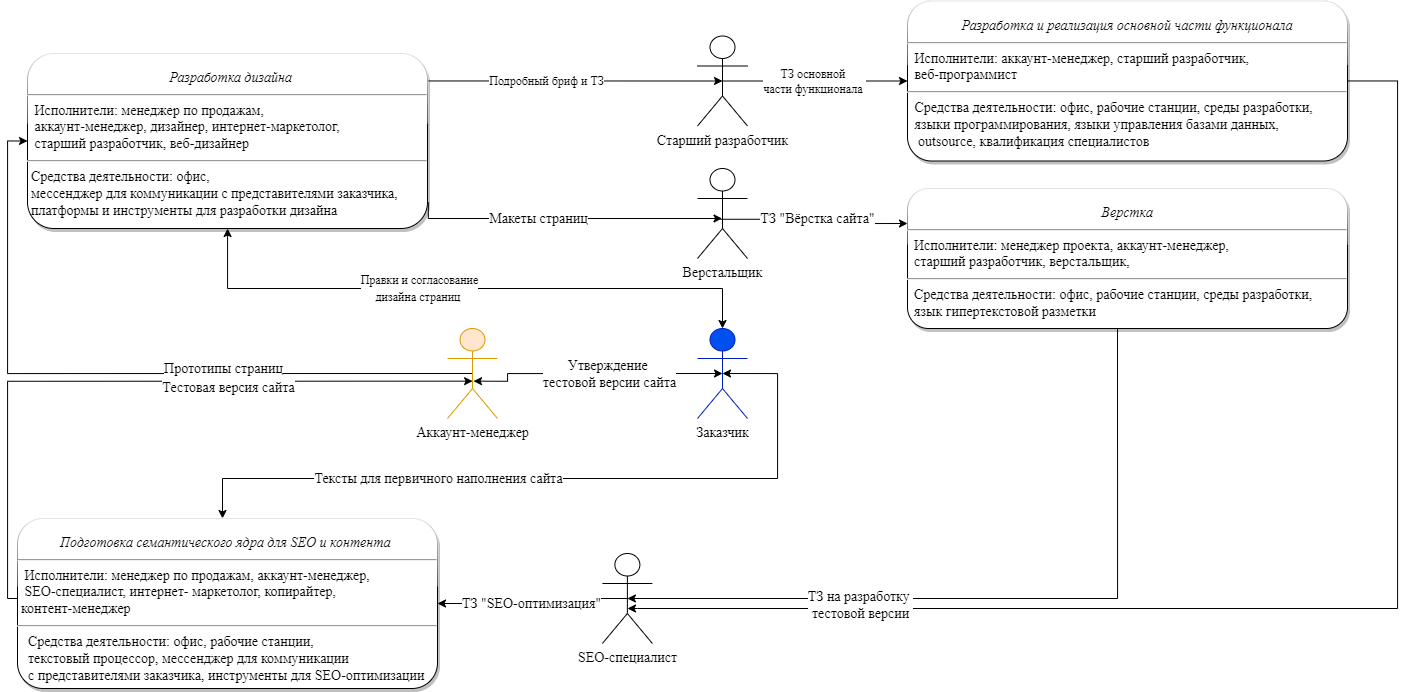

The diagram above was exported from draw.io. Its source (the exported page's mxGraphModel, read from the mxfile embedded in the PNG):
<mxGraphModel dx="1037" dy="1318" grid="1" gridSize="10" guides="1" tooltips="1" connect="1" arrows="1" fold="1" page="1" pageScale="1" pageWidth="827" pageHeight="1169" math="0" shadow="0">
  <root>
    <mxCell id="0" />
    <mxCell id="1" parent="0" />
    <mxCell id="oYs25tofQNY8bdxBkbMd-7" style="edgeStyle=orthogonalEdgeStyle;rounded=0;orthogonalLoop=1;jettySize=auto;html=1;entryX=0.492;entryY=0.55;entryDx=0;entryDy=0;entryPerimeter=0;fontFamily=Times New Roman;fontSize=14;startArrow=none;startFill=0;exitX=1.002;exitY=0.849;exitDx=0;exitDy=0;exitPerimeter=0;" edge="1" parent="1" source="gN7qKK-YNhXyMKjI7IZI-13" target="gN7qKK-YNhXyMKjI7IZI-30">
      <mxGeometry relative="1" as="geometry">
        <mxPoint x="650" y="290" as="sourcePoint" />
        <Array as="points">
          <mxPoint x="441" y="240" />
          <mxPoint x="735" y="240" />
        </Array>
      </mxGeometry>
    </mxCell>
    <mxCell id="oYs25tofQNY8bdxBkbMd-13" value="Макеты страниц" style="edgeLabel;html=1;align=center;verticalAlign=middle;resizable=0;points=[];fontSize=14;fontFamily=Times New Roman;horizontal=1;" vertex="1" connectable="0" parent="oYs25tofQNY8bdxBkbMd-7">
      <mxGeometry x="-0.3689" y="3" relative="1" as="geometry">
        <mxPoint x="27" y="3" as="offset" />
      </mxGeometry>
    </mxCell>
    <mxCell id="MXpfihRzphWv_05ZSe32-7" style="edgeStyle=orthogonalEdgeStyle;rounded=0;orthogonalLoop=1;jettySize=auto;html=1;fontFamily=Times New Roman;fontSize=14;startArrow=none;startFill=0;" edge="1" parent="1" source="gN7qKK-YNhXyMKjI7IZI-7">
      <mxGeometry relative="1" as="geometry">
        <mxPoint x="640" y="630" as="targetPoint" />
        <Array as="points">
          <mxPoint x="1410" y="103" />
          <mxPoint x="1410" y="630" />
          <mxPoint x="650" y="630" />
        </Array>
      </mxGeometry>
    </mxCell>
    <mxCell id="gN7qKK-YNhXyMKjI7IZI-7" value="&lt;div style=&quot;text-align: center;&quot;&gt;&lt;span style=&quot;background-color: initial;&quot;&gt;&lt;i&gt;&lt;font style=&quot;font-size: 14px;&quot;&gt;&lt;br&gt;&lt;/font&gt;&lt;/i&gt;&lt;/span&gt;&lt;/div&gt;&lt;div style=&quot;text-align: center;&quot;&gt;&lt;span style=&quot;background-color: initial;&quot;&gt;&lt;i&gt;&lt;font style=&quot;font-size: 14px;&quot;&gt;Разработка и реализация основной части функционала&lt;/font&gt;&lt;/i&gt;&lt;/span&gt;&lt;/div&gt;&lt;hr style=&quot;&quot;&gt;&lt;p style=&quot;margin: 0px 0px 0px 4px;&quot;&gt;&lt;font style=&quot;font-size: 14px;&quot;&gt;&amp;nbsp;Исполнители: аккаунт-менеджер, старший разработчик, &lt;br&gt;&amp;nbsp;веб-программист&lt;br style=&quot;&quot;&gt;&lt;/font&gt;&lt;/p&gt;&lt;hr style=&quot;&quot;&gt;&lt;p style=&quot;margin: 0px 0px 0px 4px;&quot;&gt;&lt;font style=&quot;font-size: 14px;&quot;&gt;&amp;nbsp;Средства деятельности: офис, рабочие станции, среды разработки,&lt;br&gt;&amp;nbsp;языки&amp;nbsp;программирования, языки управления базами данных,&lt;br style=&quot;&quot;&gt;&amp;nbsp; outsource, квалификация специалистов&lt;/font&gt;&lt;br&gt;&lt;/p&gt;" style="verticalAlign=top;align=left;overflow=fill;fontSize=14;fontFamily=Times New Roman;html=1;glass=1;shadow=1;rounded=1;" vertex="1" parent="1">
      <mxGeometry x="920" y="22.5" width="440" height="160" as="geometry" />
    </mxCell>
    <mxCell id="oYs25tofQNY8bdxBkbMd-5" style="edgeStyle=orthogonalEdgeStyle;rounded=0;orthogonalLoop=1;jettySize=auto;html=1;entryX=0.5;entryY=0.5;entryDx=0;entryDy=0;entryPerimeter=0;fontFamily=Times New Roman;fontSize=14;startArrow=none;startFill=0;" edge="1" parent="1" target="gN7qKK-YNhXyMKjI7IZI-28">
      <mxGeometry relative="1" as="geometry">
        <mxPoint x="1130" y="230" as="sourcePoint" />
        <Array as="points">
          <mxPoint x="1130" y="620" />
        </Array>
      </mxGeometry>
    </mxCell>
    <mxCell id="gN7qKK-YNhXyMKjI7IZI-10" value="&lt;div style=&quot;text-align: center;&quot;&gt;&lt;span style=&quot;background-color: initial;&quot;&gt;&lt;i&gt;&lt;br&gt;&lt;/i&gt;&lt;/span&gt;&lt;/div&gt;&lt;div style=&quot;text-align: center;&quot;&gt;&lt;span style=&quot;background-color: initial;&quot;&gt;&lt;i&gt;Верстка&lt;/i&gt;&lt;/span&gt;&lt;/div&gt;&lt;hr style=&quot;font-size: 14px;&quot;&gt;&lt;p style=&quot;margin: 0px 0px 0px 4px; font-size: 14px;&quot;&gt;&lt;/p&gt;&lt;font style=&quot;font-size: 14px;&quot;&gt;&amp;nbsp; Исполнители: менеджер проекта, аккаунт-менеджер,&amp;nbsp;&lt;br&gt;&amp;nbsp; старший разработчик, верстальщик,&amp;nbsp;&lt;br style=&quot;font-size: 14px;&quot;&gt;&lt;/font&gt;&lt;hr style=&quot;font-size: 14px;&quot;&gt;&lt;p style=&quot;margin: 0px 0px 0px 4px; font-size: 14px;&quot;&gt;&lt;/p&gt;&amp;nbsp; Средства деятельности: офис, рабочие станции, среды разработки, &lt;br&gt;&amp;nbsp; язык гипертекстовой разметки&amp;nbsp;&lt;span style=&quot;background-color: initial;&quot;&gt;&amp;nbsp;&lt;/span&gt;&lt;br&gt;&lt;font style=&quot;font-size: 14px;&quot;&gt;&lt;br style=&quot;font-size: 14px;&quot;&gt;&lt;/font&gt;" style="verticalAlign=top;align=left;overflow=fill;fontSize=14;fontFamily=Times New Roman;html=1;glass=1;shadow=1;rounded=1;" vertex="1" parent="1">
      <mxGeometry x="920" y="210" width="440" height="140" as="geometry" />
    </mxCell>
    <mxCell id="gN7qKK-YNhXyMKjI7IZI-11" style="edgeStyle=orthogonalEdgeStyle;rounded=0;orthogonalLoop=1;jettySize=auto;html=1;entryX=0.5;entryY=0.5;entryDx=0;entryDy=0;entryPerimeter=0;fontFamily=Times New Roman;fontSize=12;" edge="1" parent="1" source="gN7qKK-YNhXyMKjI7IZI-13" target="gN7qKK-YNhXyMKjI7IZI-22">
      <mxGeometry relative="1" as="geometry">
        <Array as="points">
          <mxPoint x="575" y="103" />
        </Array>
      </mxGeometry>
    </mxCell>
    <mxCell id="gN7qKK-YNhXyMKjI7IZI-12" value="Подробный бриф и ТЗ" style="edgeLabel;html=1;align=center;verticalAlign=middle;resizable=0;points=[];fontSize=12;fontFamily=Times New Roman;" vertex="1" connectable="0" parent="gN7qKK-YNhXyMKjI7IZI-11">
      <mxGeometry x="-0.2721" y="5" relative="1" as="geometry">
        <mxPoint x="11" y="5" as="offset" />
      </mxGeometry>
    </mxCell>
    <mxCell id="MXpfihRzphWv_05ZSe32-3" style="edgeStyle=orthogonalEdgeStyle;rounded=0;orthogonalLoop=1;jettySize=auto;html=1;entryX=0.5;entryY=0;entryDx=0;entryDy=0;entryPerimeter=0;fontFamily=Times New Roman;fontSize=14;startArrow=classic;startFill=1;" edge="1" parent="1" source="gN7qKK-YNhXyMKjI7IZI-13" target="gN7qKK-YNhXyMKjI7IZI-23">
      <mxGeometry relative="1" as="geometry">
        <Array as="points">
          <mxPoint x="240" y="310" />
          <mxPoint x="735" y="310" />
        </Array>
      </mxGeometry>
    </mxCell>
    <mxCell id="MXpfihRzphWv_05ZSe32-4" value="&lt;span style=&quot;font-size: 12px;&quot;&gt;Правки и согласование&lt;/span&gt;&lt;br style=&quot;font-size: 12px;&quot;&gt;&lt;span style=&quot;font-size: 12px;&quot;&gt;дизайна&amp;nbsp;страниц&amp;nbsp;&lt;/span&gt;" style="edgeLabel;html=1;align=center;verticalAlign=middle;resizable=0;points=[];fontSize=14;fontFamily=Times New Roman;" vertex="1" connectable="0" parent="MXpfihRzphWv_05ZSe32-3">
      <mxGeometry x="-0.156" y="1" relative="1" as="geometry">
        <mxPoint as="offset" />
      </mxGeometry>
    </mxCell>
    <mxCell id="gN7qKK-YNhXyMKjI7IZI-13" value="&lt;span style=&quot;font-size: 14px;&quot;&gt;&amp;nbsp; &amp;nbsp; &amp;nbsp; &amp;nbsp; &lt;br style=&quot;font-size: 14px;&quot;&gt;&lt;div style=&quot;text-align: center; font-size: 14px;&quot;&gt;&lt;span style=&quot;background-color: initial; font-size: 14px;&quot;&gt;&amp;nbsp; &lt;i&gt;Разработка дизайна&lt;/i&gt;&lt;/span&gt;&lt;/div&gt;&lt;/span&gt;&lt;hr style=&quot;font-size: 14px;&quot;&gt;&lt;p style=&quot;margin: 0px 0px 0px 4px; font-size: 14px;&quot;&gt;&amp;nbsp;Исполнители: менеджер по продажам, &lt;br style=&quot;font-size: 14px;&quot;&gt;&amp;nbsp;аккаунт-менеджер, дизайнер, интернет-маркетолог,&amp;nbsp;&lt;/p&gt;&lt;p style=&quot;margin: 0px 0px 0px 4px; font-size: 14px;&quot;&gt;&amp;nbsp;старший разработчик, веб-дизайнер&lt;/p&gt;&lt;hr style=&quot;font-size: 14px;&quot;&gt;&lt;p style=&quot;margin: 0px 0px 0px 4px; font-size: 14px;&quot;&gt;Средства деятельности: офис, &lt;br&gt;мессенджер для коммуникации с представителями заказчика,&lt;br&gt;платформы и инструменты для разработки дизайна&lt;/p&gt;" style="verticalAlign=top;align=left;overflow=fill;fontSize=14;fontFamily=Times New Roman;html=1;glass=1;shadow=1;rounded=1;" vertex="1" parent="1">
      <mxGeometry x="40" y="75" width="400" height="175" as="geometry" />
    </mxCell>
    <mxCell id="MXpfihRzphWv_05ZSe32-5" style="edgeStyle=orthogonalEdgeStyle;rounded=0;orthogonalLoop=1;jettySize=auto;html=1;entryX=0;entryY=0.5;entryDx=0;entryDy=0;fontFamily=Times New Roman;fontSize=14;startArrow=none;startFill=0;exitX=0.5;exitY=0.5;exitDx=0;exitDy=0;exitPerimeter=0;" edge="1" parent="1" source="gN7qKK-YNhXyMKjI7IZI-17" target="gN7qKK-YNhXyMKjI7IZI-13">
      <mxGeometry relative="1" as="geometry" />
    </mxCell>
    <mxCell id="MXpfihRzphWv_05ZSe32-6" value="Прототипы страниц" style="edgeLabel;html=1;align=center;verticalAlign=middle;resizable=0;points=[];fontSize=14;fontFamily=Times New Roman;" vertex="1" connectable="0" parent="MXpfihRzphWv_05ZSe32-5">
      <mxGeometry x="-0.2702" y="-3" relative="1" as="geometry">
        <mxPoint x="12" y="-2" as="offset" />
      </mxGeometry>
    </mxCell>
    <mxCell id="MXpfihRzphWv_05ZSe32-11" style="edgeStyle=orthogonalEdgeStyle;rounded=0;orthogonalLoop=1;jettySize=auto;html=1;entryX=0.5;entryY=0.5;entryDx=0;entryDy=0;entryPerimeter=0;fontFamily=Times New Roman;fontSize=14;startArrow=classic;startFill=1;exitX=0.52;exitY=0.585;exitDx=0;exitDy=0;exitPerimeter=0;" edge="1" parent="1" source="gN7qKK-YNhXyMKjI7IZI-17" target="gN7qKK-YNhXyMKjI7IZI-23">
      <mxGeometry relative="1" as="geometry">
        <mxPoint x="480" y="400" as="sourcePoint" />
        <Array as="points">
          <mxPoint x="520" y="403" />
          <mxPoint x="520" y="395" />
        </Array>
      </mxGeometry>
    </mxCell>
    <mxCell id="MXpfihRzphWv_05ZSe32-12" value="Утверждение &lt;br&gt;тестовой версии сайта" style="edgeLabel;html=1;align=center;verticalAlign=middle;resizable=0;points=[];fontSize=14;fontFamily=Times New Roman;" vertex="1" connectable="0" parent="MXpfihRzphWv_05ZSe32-11">
      <mxGeometry x="-0.1602" y="-1" relative="1" as="geometry">
        <mxPoint x="35" y="-1" as="offset" />
      </mxGeometry>
    </mxCell>
    <mxCell id="gN7qKK-YNhXyMKjI7IZI-17" value="Аккаунт-менеджер" style="shape=umlActor;verticalLabelPosition=bottom;verticalAlign=top;html=1;fontFamily=Times New Roman;fontSize=14;fillColor=#ffe6cc;strokeColor=#d79b00;" vertex="1" parent="1">
      <mxGeometry x="460" y="350" width="50" height="90" as="geometry" />
    </mxCell>
    <mxCell id="gN7qKK-YNhXyMKjI7IZI-20" style="edgeStyle=orthogonalEdgeStyle;rounded=0;orthogonalLoop=1;jettySize=auto;html=1;entryX=0;entryY=0.5;entryDx=0;entryDy=0;fontFamily=Times New Roman;fontSize=12;exitX=0.5;exitY=0.5;exitDx=0;exitDy=0;exitPerimeter=0;" edge="1" parent="1" source="gN7qKK-YNhXyMKjI7IZI-22" target="gN7qKK-YNhXyMKjI7IZI-7">
      <mxGeometry relative="1" as="geometry">
        <mxPoint x="900" y="102.5" as="targetPoint" />
      </mxGeometry>
    </mxCell>
    <mxCell id="gN7qKK-YNhXyMKjI7IZI-21" value="ТЗ основной &lt;br&gt;части функционала&amp;nbsp;" style="edgeLabel;html=1;align=center;verticalAlign=middle;resizable=0;points=[];fontSize=12;fontFamily=Times New Roman;" vertex="1" connectable="0" parent="gN7qKK-YNhXyMKjI7IZI-20">
      <mxGeometry x="-0.3714" relative="1" as="geometry">
        <mxPoint x="33" as="offset" />
      </mxGeometry>
    </mxCell>
    <mxCell id="gN7qKK-YNhXyMKjI7IZI-22" value="Старший разработчик" style="shape=umlActor;verticalLabelPosition=bottom;verticalAlign=top;html=1;fontFamily=Times New Roman;fontSize=14;" vertex="1" parent="1">
      <mxGeometry x="710" y="57.5" width="50" height="90" as="geometry" />
    </mxCell>
    <mxCell id="gN7qKK-YNhXyMKjI7IZI-23" value="&lt;font color=&quot;#000000&quot;&gt;Заказчик&lt;/font&gt;" style="shape=umlActor;verticalLabelPosition=bottom;verticalAlign=top;html=1;fontFamily=Times New Roman;fontSize=14;fillColor=#0050ef;fontColor=#ffffff;strokeColor=#001DBC;" vertex="1" parent="1">
      <mxGeometry x="710" y="350" width="50" height="90" as="geometry" />
    </mxCell>
    <mxCell id="MXpfihRzphWv_05ZSe32-9" style="edgeStyle=orthogonalEdgeStyle;rounded=0;orthogonalLoop=1;jettySize=auto;html=1;fontFamily=Times New Roman;fontSize=14;startArrow=none;startFill=0;entryX=0.502;entryY=0.585;entryDx=0;entryDy=0;entryPerimeter=0;" edge="1" parent="1" source="gN7qKK-YNhXyMKjI7IZI-26" target="gN7qKK-YNhXyMKjI7IZI-17">
      <mxGeometry relative="1" as="geometry">
        <Array as="points">
          <mxPoint x="20" y="620" />
          <mxPoint x="20" y="403" />
        </Array>
      </mxGeometry>
    </mxCell>
    <mxCell id="MXpfihRzphWv_05ZSe32-10" value="Тестовая версия сайта" style="edgeLabel;html=1;align=center;verticalAlign=middle;resizable=0;points=[];fontSize=14;fontFamily=Times New Roman;" vertex="1" connectable="0" parent="MXpfihRzphWv_05ZSe32-9">
      <mxGeometry x="0.2537" relative="1" as="geometry">
        <mxPoint x="13" y="7" as="offset" />
      </mxGeometry>
    </mxCell>
    <mxCell id="MXpfihRzphWv_05ZSe32-13" style="edgeStyle=orthogonalEdgeStyle;rounded=0;orthogonalLoop=1;jettySize=auto;html=1;entryX=0.5;entryY=0.5;entryDx=0;entryDy=0;entryPerimeter=0;fontFamily=Times New Roman;fontSize=14;startArrow=classic;startFill=1;" edge="1" parent="1" source="gN7qKK-YNhXyMKjI7IZI-26" target="gN7qKK-YNhXyMKjI7IZI-23">
      <mxGeometry relative="1" as="geometry">
        <Array as="points">
          <mxPoint x="235" y="500" />
          <mxPoint x="790" y="500" />
          <mxPoint x="790" y="395" />
        </Array>
      </mxGeometry>
    </mxCell>
    <mxCell id="MXpfihRzphWv_05ZSe32-14" value="Тексты для первичного наполнения сайта" style="edgeLabel;html=1;align=center;verticalAlign=middle;resizable=0;points=[];fontSize=14;fontFamily=Times New Roman;" vertex="1" connectable="0" parent="MXpfihRzphWv_05ZSe32-13">
      <mxGeometry x="-0.3251" relative="1" as="geometry">
        <mxPoint as="offset" />
      </mxGeometry>
    </mxCell>
    <mxCell id="gN7qKK-YNhXyMKjI7IZI-26" value="&lt;div style=&quot;text-align: center;&quot;&gt;&lt;span style=&quot;background-color: initial;&quot;&gt;&lt;i&gt;&lt;br&gt;&lt;/i&gt;&lt;/span&gt;&lt;/div&gt;&lt;div style=&quot;text-align: center;&quot;&gt;&lt;span style=&quot;background-color: initial;&quot;&gt;&lt;i&gt;Подготовка семантического ядра для SEO и контента&amp;nbsp;&lt;/i&gt;&lt;/span&gt;&lt;/div&gt;&lt;hr style=&quot;font-size: 14px;&quot;&gt;&lt;p style=&quot;margin: 0px 0px 0px 4px; font-size: 14px;&quot;&gt;&amp;nbsp;Исполнители: менеджер по продажам, аккаунт-менеджер,&amp;nbsp;&lt;br&gt;&amp;nbsp;SEO-специалист, интернет- маркетолог, копирайтер, &lt;br&gt;контент-менеджер&lt;/p&gt;&lt;hr style=&quot;font-size: 14px;&quot;&gt;&lt;p style=&quot;margin: 0px 0px 0px 4px; font-size: 14px;&quot;&gt;&amp;nbsp; Средства деятельности: офис, рабочие станции,&amp;nbsp;&lt;br style=&quot;font-size: 14px;&quot;&gt;&amp;nbsp; текстовый процессор, мессенджер для коммуникации &lt;br style=&quot;font-size: 14px;&quot;&gt;&amp;nbsp; с представителями заказчика,&amp;nbsp;&lt;span style=&quot;background-color: initial;&quot;&gt;инструменты для SEO-оптимизации&lt;/span&gt;&lt;/p&gt;&lt;p style=&quot;margin: 0px 0px 0px 4px; font-size: 14px;&quot;&gt;&lt;br&gt;&lt;/p&gt;" style="verticalAlign=middle;align=left;overflow=fill;fontSize=14;fontFamily=Times New Roman;html=1;glass=1;shadow=1;rounded=1;" vertex="1" parent="1">
      <mxGeometry x="30" y="540" width="420" height="170" as="geometry" />
    </mxCell>
    <mxCell id="oYs25tofQNY8bdxBkbMd-6" style="edgeStyle=orthogonalEdgeStyle;rounded=0;orthogonalLoop=1;jettySize=auto;html=1;entryX=1;entryY=0.5;entryDx=0;entryDy=0;fontFamily=Times New Roman;fontSize=14;startArrow=none;startFill=0;exitX=0.5;exitY=0.5;exitDx=0;exitDy=0;exitPerimeter=0;" edge="1" parent="1" source="gN7qKK-YNhXyMKjI7IZI-28" target="gN7qKK-YNhXyMKjI7IZI-26">
      <mxGeometry relative="1" as="geometry" />
    </mxCell>
    <mxCell id="oYs25tofQNY8bdxBkbMd-10" value="ТЗ &quot;SEO-оптимизация&quot;" style="edgeLabel;html=1;align=center;verticalAlign=middle;resizable=0;points=[];fontSize=14;fontFamily=Times New Roman;" vertex="1" connectable="0" parent="oYs25tofQNY8bdxBkbMd-6">
      <mxGeometry x="0.3231" relative="1" as="geometry">
        <mxPoint x="27" as="offset" />
      </mxGeometry>
    </mxCell>
    <mxCell id="gN7qKK-YNhXyMKjI7IZI-28" value="SEO-специалист" style="shape=umlActor;verticalLabelPosition=bottom;verticalAlign=top;html=1;fontFamily=Times New Roman;fontSize=14;" vertex="1" parent="1">
      <mxGeometry x="614.89" y="575" width="50" height="90" as="geometry" />
    </mxCell>
    <mxCell id="MXpfihRzphWv_05ZSe32-1" style="edgeStyle=orthogonalEdgeStyle;rounded=0;orthogonalLoop=1;jettySize=auto;html=1;entryX=0;entryY=0.25;entryDx=0;entryDy=0;fontFamily=Times New Roman;fontSize=14;startArrow=none;startFill=0;exitX=0.459;exitY=0.564;exitDx=0;exitDy=0;exitPerimeter=0;" edge="1" parent="1" source="gN7qKK-YNhXyMKjI7IZI-30" target="gN7qKK-YNhXyMKjI7IZI-10">
      <mxGeometry relative="1" as="geometry" />
    </mxCell>
    <mxCell id="MXpfihRzphWv_05ZSe32-8" value="ТЗ &quot;Вёрстка сайта&quot;" style="edgeLabel;html=1;align=center;verticalAlign=middle;resizable=0;points=[];fontSize=14;fontFamily=Times New Roman;" vertex="1" connectable="0" parent="MXpfihRzphWv_05ZSe32-1">
      <mxGeometry x="-0.1213" y="1" relative="1" as="geometry">
        <mxPoint x="12" as="offset" />
      </mxGeometry>
    </mxCell>
    <mxCell id="gN7qKK-YNhXyMKjI7IZI-30" value="Верстальщик" style="shape=umlActor;verticalLabelPosition=bottom;verticalAlign=top;html=1;fontFamily=Times New Roman;fontSize=14;" vertex="1" parent="1">
      <mxGeometry x="710" y="190" width="50" height="90" as="geometry" />
    </mxCell>
    <mxCell id="oYs25tofQNY8bdxBkbMd-2" value="ТЗ на разработку &lt;br&gt;тестовой версии" style="edgeLabel;html=1;align=center;verticalAlign=middle;resizable=0;points=[];fontSize=14;fontFamily=Times New Roman;horizontal=1;" vertex="1" connectable="0" parent="1">
      <mxGeometry x="759.9950112078535" y="629.9999999999998" as="geometry">
        <mxPoint x="112" y="-4" as="offset" />
      </mxGeometry>
    </mxCell>
  </root>
</mxGraphModel>